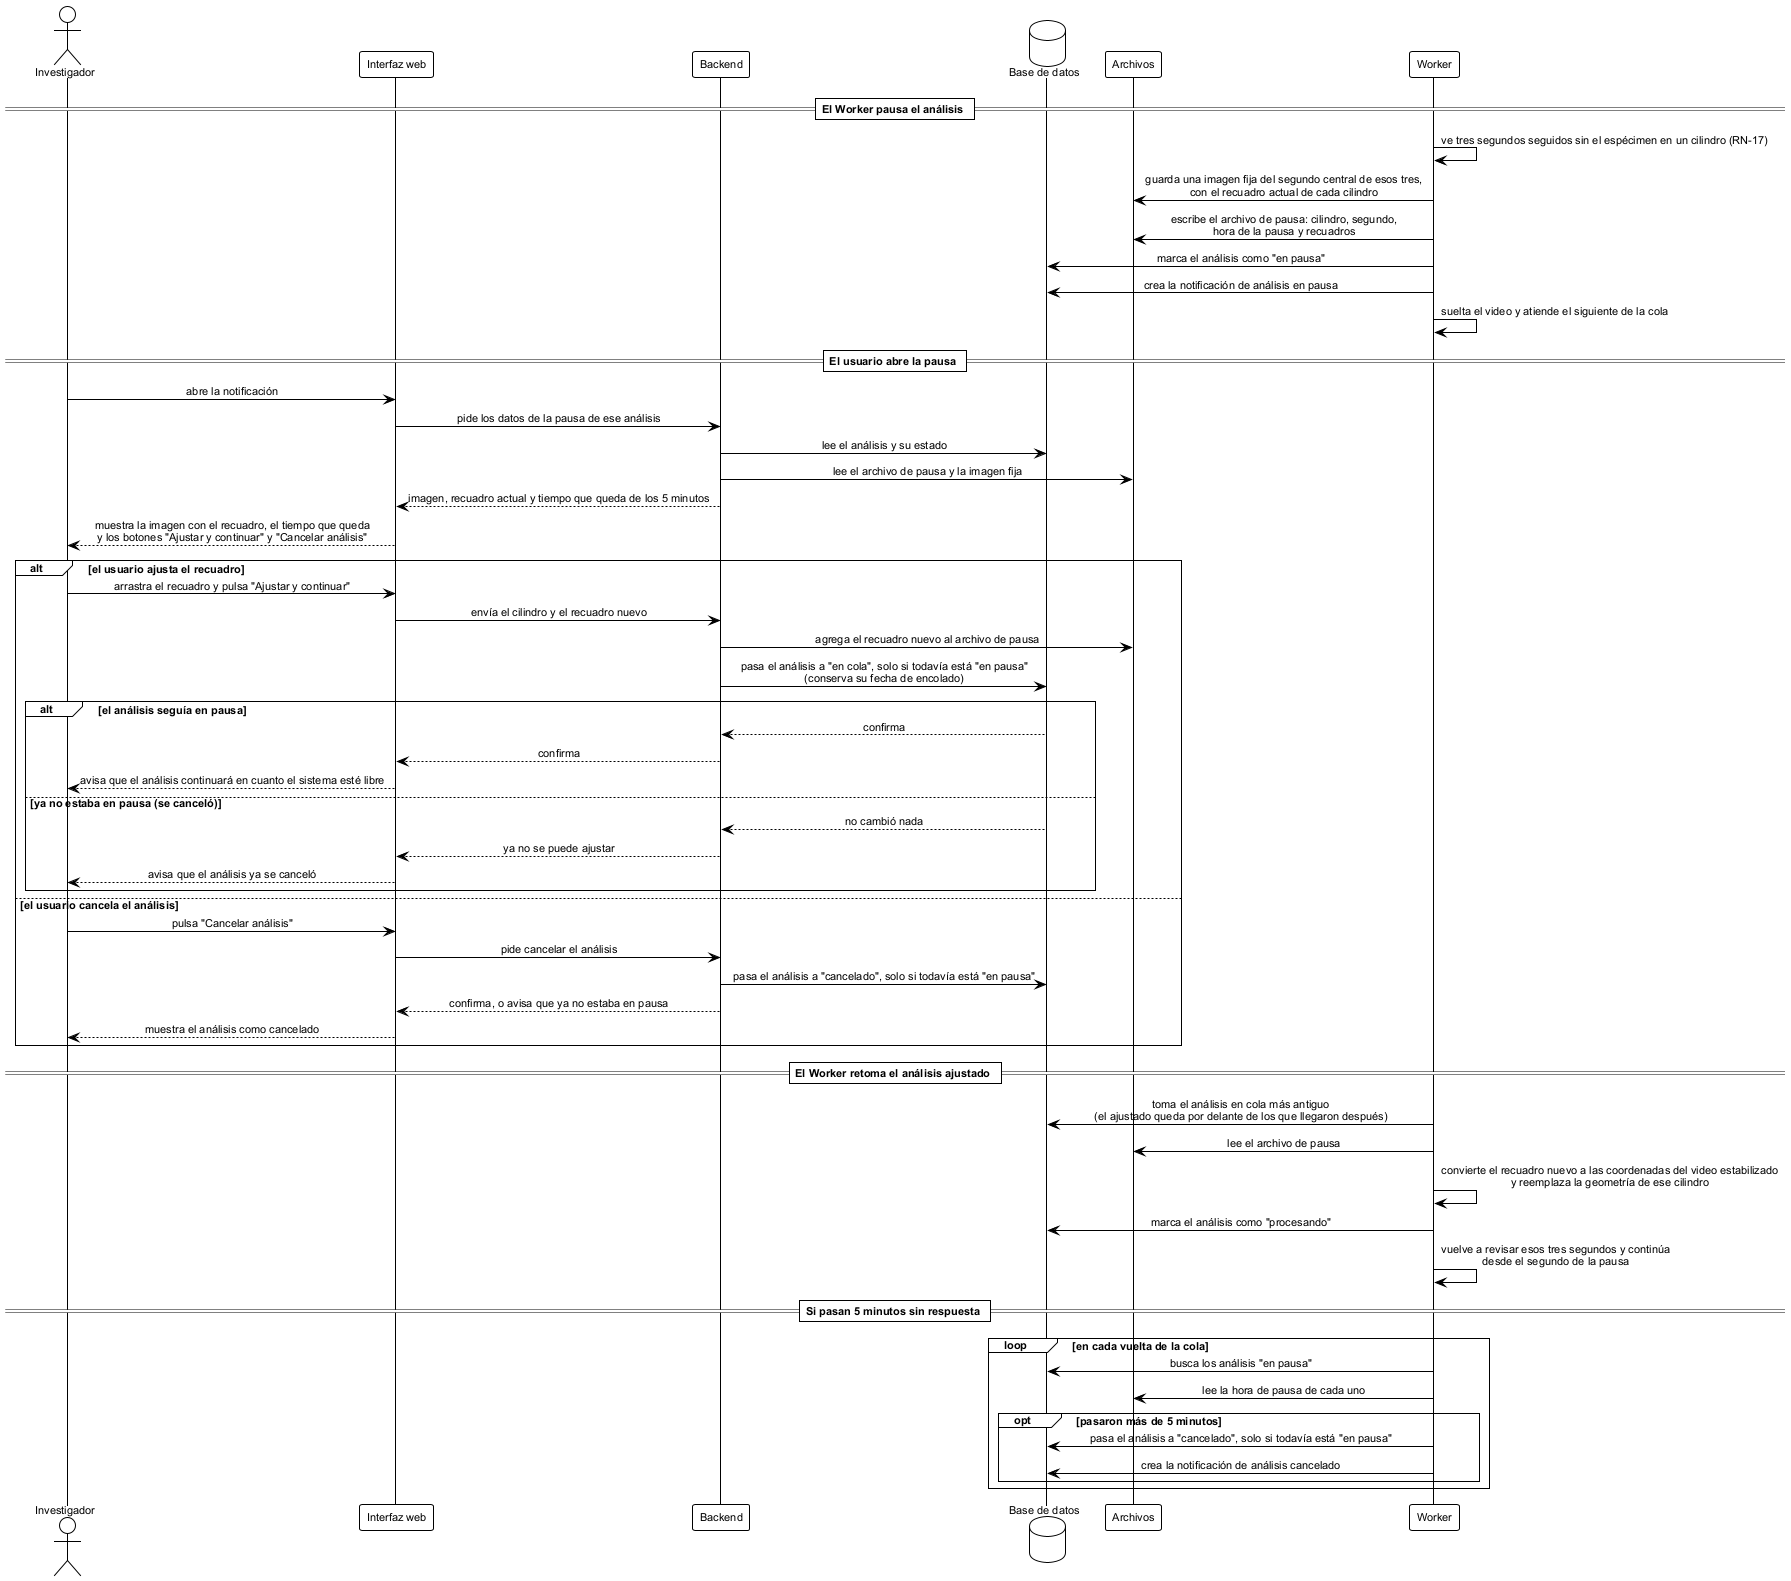

The diagram above was rendered by PlantUML. Its source (embedded in the PNG):
@startuml seq_pausa_y_ajuste
' ================================================================
'  Secuencia - Pausa del análisis por espécimen que no se ve,
'  ajuste del recuadro del cilindro y cancelación
'  Base de datos FST | TT 2026-B066 | ESCOM-IPN
'  Frausto Robles Angel Ali . Rodriguez Verdin Sandoval Vanesa
' ----------------------------------------------------------------
'  Fuente nueva (12-oct). Cubre RN-17 y las decisiones D-59, D-67
'  y D-89: el Worker pausa el análisis, el usuario ajusta el
'  recuadro sobre una imagen fija o cancela, y el análisis vuelve al
'  frente de la cola y continúa desde el segundo de la pausa.
'
'  Detalles que fija D-89:
'  - Quien nota que no se ve al espécimen es el pipeline (la
'    segmentación contra el fondo), no la red: la red solo entrega
'    la conducta de cada segundo.
'  - La imagen fija es un fotograma del video original, tomado en el
'    segundo central de los tres que no se vieron.
'  - El recuadro no vive en la base de datos: va en el archivo de
'    pausa del volumen compartido (no hay tabla ni columna nueva).
'  - El Worker suelta el video en pausa y atiende el siguiente de la
'    cola. El análisis ajustado conserva su fecha de encolado, así
'    que queda por delante de los que llegaron después.
'  - El Worker escribe primero el archivo y después el estado. El
'    estado de la base es el árbitro: backend y Worker lo cambian
'    solo si el análisis sigue "en pausa".
'
'  Generar:
'      java -jar plantuml.jar -tpng diagramas/seq_pausa_y_ajuste.puml
' ================================================================

!theme plain
skinparam defaultFontName Arial
skinparam defaultFontSize 11
skinparam shadowing false
skinparam sequenceMessageAlign center
skinparam BoxPadding 10

actor Investigador as inv
participant "Interfaz web" as ui
participant Backend as api
database "Base de datos" as db
participant "Archivos" as fs
participant Worker as w

== El Worker pausa el análisis ==

w -> w: ve tres segundos seguidos sin el espécimen en un cilindro (RN-17)
w -> fs: guarda una imagen fija del segundo central de esos tres,\ncon el recuadro actual de cada cilindro
w -> fs: escribe el archivo de pausa: cilindro, segundo,\nhora de la pausa y recuadros
w -> db: marca el análisis como "en pausa"
w -> db: crea la notificación de análisis en pausa
w -> w: suelta el video y atiende el siguiente de la cola

== El usuario abre la pausa ==

inv -> ui: abre la notificación
ui -> api: pide los datos de la pausa de ese análisis
api -> db: lee el análisis y su estado
api -> fs: lee el archivo de pausa y la imagen fija
api --> ui: imagen, recuadro actual y tiempo que queda de los 5 minutos
ui --> inv: muestra la imagen con el recuadro, el tiempo que queda\ny los botones "Ajustar y continuar" y "Cancelar análisis"

alt el usuario ajusta el recuadro
  inv -> ui: arrastra el recuadro y pulsa "Ajustar y continuar"
  ui -> api: envía el cilindro y el recuadro nuevo
  api -> fs: agrega el recuadro nuevo al archivo de pausa
  api -> db: pasa el análisis a "en cola", solo si todavía está "en pausa"\n(conserva su fecha de encolado)
  alt el análisis seguía en pausa
    db --> api: confirma
    api --> ui: confirma
    ui --> inv: avisa que el análisis continuará en cuanto el sistema esté libre
  else ya no estaba en pausa (se canceló)
    db --> api: no cambió nada
    api --> ui: ya no se puede ajustar
    ui --> inv: avisa que el análisis ya se canceló
  end
else el usuario cancela el análisis
  inv -> ui: pulsa "Cancelar análisis"
  ui -> api: pide cancelar el análisis
  api -> db: pasa el análisis a "cancelado", solo si todavía está "en pausa"
  api --> ui: confirma, o avisa que ya no estaba en pausa
  ui --> inv: muestra el análisis como cancelado
end

== El Worker retoma el análisis ajustado ==

w -> db: toma el análisis en cola más antiguo\n(el ajustado queda por delante de los que llegaron después)
w -> fs: lee el archivo de pausa
w -> w: convierte el recuadro nuevo a las coordenadas del video estabilizado\ny reemplaza la geometría de ese cilindro
w -> db: marca el análisis como "procesando"
w -> w: vuelve a revisar esos tres segundos y continúa\ndesde el segundo de la pausa

== Si pasan 5 minutos sin respuesta ==

loop en cada vuelta de la cola
  w -> db: busca los análisis "en pausa"
  w -> fs: lee la hora de pausa de cada uno
  opt pasaron más de 5 minutos
    w -> db: pasa el análisis a "cancelado", solo si todavía está "en pausa"
    w -> db: crea la notificación de análisis cancelado
  end
end

@enduml